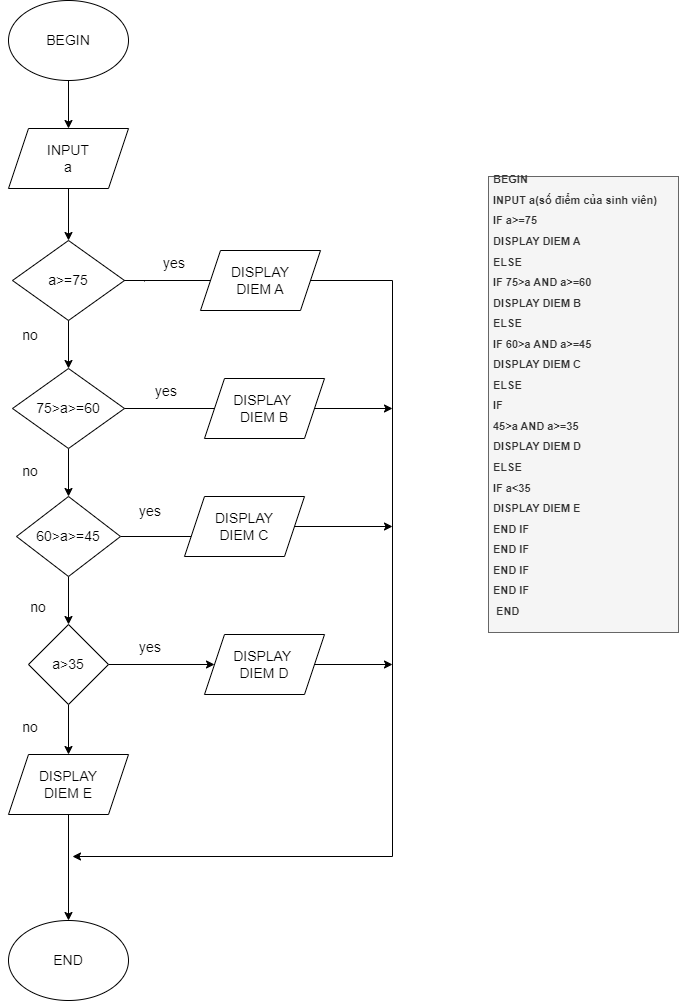

The diagram above was exported from draw.io. Its source (the exported page's mxGraphModel, read from the mxfile embedded in the PNG):
<mxGraphModel dx="780" dy="542" grid="1" gridSize="8" guides="1" tooltips="1" connect="1" arrows="1" fold="1" page="1" pageScale="1" pageWidth="1169" pageHeight="1654" math="0" shadow="0">
  <root>
    <mxCell id="0" />
    <mxCell id="1" parent="0" />
    <mxCell id="w7WJQZeparK3-06DQ5GO-1" value="&lt;h1 style=&quot;font-size: 11px;&quot;&gt;&lt;font style=&quot;font-size: 11px;&quot;&gt;BEGIN&lt;/font&gt;&lt;/h1&gt;&lt;h1 style=&quot;font-size: 11px;&quot;&gt;&lt;font style=&quot;font-size: 11px;&quot;&gt;&#09; INPUT a(số điểm của sinh viên)&lt;/font&gt;&lt;/h1&gt;&lt;h1 style=&quot;font-size: 11px;&quot;&gt;&lt;font style=&quot;font-size: 11px;&quot;&gt;&lt;span style=&quot;&quot;&gt;&#09;&lt;/span&gt; IF a&amp;gt;=75&lt;/font&gt;&lt;/h1&gt;&lt;h1 style=&quot;font-size: 11px;&quot;&gt;&lt;font style=&quot;font-size: 11px;&quot;&gt;&lt;span style=&quot;&quot;&gt;&#09;&lt;/span&gt; DISPLAY DIEM A&lt;/font&gt;&lt;/h1&gt;&lt;h1 style=&quot;font-size: 11px;&quot;&gt;&lt;font style=&quot;font-size: 11px;&quot;&gt;&lt;span style=&quot;&quot;&gt;&#09;&lt;/span&gt; ELSE&lt;/font&gt;&lt;/h1&gt;&lt;h1 style=&quot;font-size: 11px;&quot;&gt;&lt;font style=&quot;font-size: 11px;&quot;&gt;&lt;span style=&quot;&quot;&gt;&#09;&lt;/span&gt; IF 75&amp;gt;a AND a&amp;gt;=60&lt;/font&gt;&lt;/h1&gt;&lt;h1 style=&quot;font-size: 11px;&quot;&gt;&lt;font style=&quot;font-size: 11px;&quot;&gt;&lt;span style=&quot;&quot;&gt;&#09;&lt;/span&gt; DISPLAY DIEM B&lt;/font&gt;&lt;/h1&gt;&lt;h1 style=&quot;font-size: 11px;&quot;&gt;&lt;font style=&quot;font-size: 11px;&quot;&gt;&lt;span style=&quot;&quot;&gt;&#09;&lt;/span&gt; ELSE&lt;/font&gt;&lt;/h1&gt;&lt;h1 style=&quot;font-size: 11px;&quot;&gt;&lt;font style=&quot;font-size: 11px;&quot;&gt;&lt;span style=&quot;&quot;&gt;&#09;&lt;/span&gt; IF 60&amp;gt;a AND a&amp;gt;=45&lt;/font&gt;&lt;/h1&gt;&lt;h1 style=&quot;font-size: 11px;&quot;&gt;&lt;font style=&quot;font-size: 11px;&quot;&gt;&lt;span style=&quot;&quot;&gt;&#09;&lt;/span&gt; DISPLAY DIEM C&lt;/font&gt;&lt;/h1&gt;&lt;h1 style=&quot;font-size: 11px;&quot;&gt;&lt;font style=&quot;font-size: 11px;&quot;&gt;&lt;span style=&quot;&quot;&gt;&#09;&lt;/span&gt; ELSE&lt;/font&gt;&lt;/h1&gt;&lt;h1 style=&quot;font-size: 11px;&quot;&gt;&lt;font style=&quot;font-size: 11px;&quot;&gt;&lt;span style=&quot;&quot;&gt;&#09;&lt;/span&gt; IF&lt;/font&gt;&lt;/h1&gt;&lt;h1 style=&quot;font-size: 11px;&quot;&gt;&lt;font style=&quot;font-size: 11px;&quot;&gt;&lt;span style=&quot;&quot;&gt;&#09;&lt;/span&gt; 45&amp;gt;a AND a&amp;gt;=35&lt;/font&gt;&lt;/h1&gt;&lt;h1 style=&quot;font-size: 11px;&quot;&gt;&lt;font style=&quot;font-size: 11px;&quot;&gt;&lt;span style=&quot;&quot;&gt;&#09;&lt;/span&gt; DISPLAY DIEM D&lt;/font&gt;&lt;/h1&gt;&lt;h1 style=&quot;font-size: 11px;&quot;&gt;&lt;font style=&quot;font-size: 11px;&quot;&gt;&lt;span style=&quot;&quot;&gt;&#09;&lt;/span&gt; ELSE&lt;/font&gt;&lt;/h1&gt;&lt;h1 style=&quot;font-size: 11px;&quot;&gt;&lt;font style=&quot;font-size: 11px;&quot;&gt;&lt;span style=&quot;&quot;&gt;&#09;&lt;/span&gt; IF a&amp;lt;35&lt;/font&gt;&lt;/h1&gt;&lt;h1 style=&quot;font-size: 11px;&quot;&gt;&lt;font style=&quot;font-size: 11px;&quot;&gt;&lt;span style=&quot;&quot;&gt;&#09;&lt;/span&gt; DISPLAY DIEM E&lt;/font&gt;&lt;/h1&gt;&lt;h1 style=&quot;font-size: 11px;&quot;&gt;&lt;font style=&quot;font-size: 11px;&quot;&gt;&lt;span style=&quot;&quot;&gt;&#09;&lt;/span&gt; END IF&lt;/font&gt;&lt;/h1&gt;&lt;h1 style=&quot;font-size: 11px;&quot;&gt;&lt;font style=&quot;font-size: 11px;&quot;&gt;&lt;span style=&quot;&quot;&gt;&#09;&lt;/span&gt; END IF&lt;/font&gt;&lt;/h1&gt;&lt;h1 style=&quot;font-size: 11px;&quot;&gt;&lt;font style=&quot;font-size: 11px;&quot;&gt;&lt;span style=&quot;&quot;&gt;&#09;&lt;/span&gt; END IF&lt;/font&gt;&lt;/h1&gt;&lt;h1 style=&quot;font-size: 11px;&quot;&gt;&lt;font style=&quot;font-size: 11px;&quot;&gt;&lt;span style=&quot;&quot;&gt;&#09;&lt;/span&gt; END IF&lt;/font&gt;&lt;/h1&gt;&lt;h1 style=&quot;font-size: 11px;&quot;&gt;&lt;font style=&quot;font-size: 11px;&quot;&gt;&amp;nbsp;END&lt;/font&gt;&lt;/h1&gt;&lt;h1 style=&quot;font-size: 11px;&quot;&gt;&lt;font style=&quot;font-size: 11px;&quot;&gt;&amp;nbsp; &amp;nbsp; &amp;nbsp; &amp;nbsp;&amp;nbsp;&lt;/font&gt;&lt;/h1&gt;" style="text;html=1;strokeColor=#666666;fillColor=#f5f5f5;spacing=5;spacingTop=-20;whiteSpace=wrap;overflow=hidden;rounded=0;fontColor=#333333;" parent="1" vertex="1">
      <mxGeometry x="552" y="184" width="190" height="456" as="geometry" />
    </mxCell>
    <mxCell id="w7WJQZeparK3-06DQ5GO-9" value="" style="edgeStyle=orthogonalEdgeStyle;rounded=0;orthogonalLoop=1;jettySize=auto;html=1;fontSize=14;" parent="1" source="w7WJQZeparK3-06DQ5GO-2" target="w7WJQZeparK3-06DQ5GO-3" edge="1">
      <mxGeometry relative="1" as="geometry" />
    </mxCell>
    <mxCell id="w7WJQZeparK3-06DQ5GO-2" value="&lt;font style=&quot;font-size: 14px;&quot;&gt;BEGIN&lt;/font&gt;" style="ellipse;whiteSpace=wrap;html=1;fontSize=11;" parent="1" vertex="1">
      <mxGeometry x="72" y="8" width="120" height="80" as="geometry" />
    </mxCell>
    <mxCell id="w7WJQZeparK3-06DQ5GO-10" value="" style="edgeStyle=orthogonalEdgeStyle;rounded=0;orthogonalLoop=1;jettySize=auto;html=1;fontSize=14;" parent="1" source="w7WJQZeparK3-06DQ5GO-3" target="w7WJQZeparK3-06DQ5GO-4" edge="1">
      <mxGeometry relative="1" as="geometry" />
    </mxCell>
    <mxCell id="w7WJQZeparK3-06DQ5GO-3" value="INPUT&lt;br&gt;a" style="shape=parallelogram;perimeter=parallelogramPerimeter;whiteSpace=wrap;html=1;fixedSize=1;fontSize=14;" parent="1" vertex="1">
      <mxGeometry x="72" y="136" width="120" height="60" as="geometry" />
    </mxCell>
    <mxCell id="w7WJQZeparK3-06DQ5GO-11" value="" style="edgeStyle=orthogonalEdgeStyle;rounded=0;orthogonalLoop=1;jettySize=auto;html=1;fontSize=14;" parent="1" source="w7WJQZeparK3-06DQ5GO-4" target="w7WJQZeparK3-06DQ5GO-5" edge="1">
      <mxGeometry relative="1" as="geometry" />
    </mxCell>
    <mxCell id="w7WJQZeparK3-06DQ5GO-4" value="a&amp;gt;=75" style="rhombus;whiteSpace=wrap;html=1;fontSize=14;" parent="1" vertex="1">
      <mxGeometry x="76" y="248" width="112" height="80" as="geometry" />
    </mxCell>
    <mxCell id="w7WJQZeparK3-06DQ5GO-12" value="" style="edgeStyle=orthogonalEdgeStyle;rounded=0;orthogonalLoop=1;jettySize=auto;html=1;fontSize=14;" parent="1" source="w7WJQZeparK3-06DQ5GO-5" target="w7WJQZeparK3-06DQ5GO-6" edge="1">
      <mxGeometry relative="1" as="geometry" />
    </mxCell>
    <mxCell id="w7WJQZeparK3-06DQ5GO-5" value="75&amp;gt;a&amp;gt;=60" style="rhombus;whiteSpace=wrap;html=1;fontSize=14;" parent="1" vertex="1">
      <mxGeometry x="76" y="376" width="112" height="80" as="geometry" />
    </mxCell>
    <mxCell id="w7WJQZeparK3-06DQ5GO-13" value="" style="edgeStyle=orthogonalEdgeStyle;rounded=0;orthogonalLoop=1;jettySize=auto;html=1;fontSize=14;" parent="1" source="w7WJQZeparK3-06DQ5GO-6" edge="1">
      <mxGeometry relative="1" as="geometry">
        <mxPoint x="132" y="632" as="targetPoint" />
      </mxGeometry>
    </mxCell>
    <mxCell id="w7WJQZeparK3-06DQ5GO-19" style="edgeStyle=orthogonalEdgeStyle;rounded=0;orthogonalLoop=1;jettySize=auto;html=1;fontSize=14;" parent="1" source="w7WJQZeparK3-06DQ5GO-6" edge="1">
      <mxGeometry relative="1" as="geometry">
        <mxPoint x="320" y="544" as="targetPoint" />
      </mxGeometry>
    </mxCell>
    <mxCell id="w7WJQZeparK3-06DQ5GO-6" value="60&amp;gt;a&amp;gt;=45" style="rhombus;whiteSpace=wrap;html=1;fontSize=14;" parent="1" vertex="1">
      <mxGeometry x="80" y="504" width="104" height="80" as="geometry" />
    </mxCell>
    <mxCell id="w7WJQZeparK3-06DQ5GO-44" style="edgeStyle=orthogonalEdgeStyle;rounded=0;orthogonalLoop=1;jettySize=auto;html=1;fontSize=14;" parent="1" source="w7WJQZeparK3-06DQ5GO-8" target="w7WJQZeparK3-06DQ5GO-36" edge="1">
      <mxGeometry relative="1" as="geometry" />
    </mxCell>
    <mxCell id="w7WJQZeparK3-06DQ5GO-57" style="edgeStyle=orthogonalEdgeStyle;rounded=0;orthogonalLoop=1;jettySize=auto;html=1;entryX=0;entryY=0.5;entryDx=0;entryDy=0;fontSize=14;" parent="1" source="w7WJQZeparK3-06DQ5GO-8" target="w7WJQZeparK3-06DQ5GO-34" edge="1">
      <mxGeometry relative="1" as="geometry" />
    </mxCell>
    <mxCell id="w7WJQZeparK3-06DQ5GO-8" value="a&amp;gt;35" style="rhombus;whiteSpace=wrap;html=1;fontSize=14;" parent="1" vertex="1">
      <mxGeometry x="92" y="632" width="80" height="80" as="geometry" />
    </mxCell>
    <mxCell id="w7WJQZeparK3-06DQ5GO-15" value="END" style="ellipse;whiteSpace=wrap;html=1;fontSize=14;" parent="1" vertex="1">
      <mxGeometry x="72" y="928" width="120" height="80" as="geometry" />
    </mxCell>
    <mxCell id="w7WJQZeparK3-06DQ5GO-23" value="" style="edgeStyle=orthogonalEdgeStyle;rounded=0;orthogonalLoop=1;jettySize=auto;html=1;fontSize=14;endArrow=none;" parent="1" source="w7WJQZeparK3-06DQ5GO-4" edge="1">
      <mxGeometry relative="1" as="geometry">
        <mxPoint x="208" y="289" as="targetPoint" />
        <mxPoint x="188" y="288" as="sourcePoint" />
        <Array as="points" />
      </mxGeometry>
    </mxCell>
    <mxCell id="w7WJQZeparK3-06DQ5GO-24" value="yes" style="text;html=1;strokeColor=none;fillColor=none;align=center;verticalAlign=middle;whiteSpace=wrap;rounded=0;fontSize=14;" parent="1" vertex="1">
      <mxGeometry x="208" y="256" width="60" height="30" as="geometry" />
    </mxCell>
    <mxCell id="w7WJQZeparK3-06DQ5GO-25" value="" style="endArrow=none;html=1;rounded=0;fontSize=14;exitX=1;exitY=0.5;exitDx=0;exitDy=0;startArrow=none;" parent="1" source="w7WJQZeparK3-06DQ5GO-29" edge="1">
      <mxGeometry width="50" height="50" relative="1" as="geometry">
        <mxPoint x="192" y="280" as="sourcePoint" />
        <mxPoint x="312" y="288" as="targetPoint" />
      </mxGeometry>
    </mxCell>
    <mxCell id="w7WJQZeparK3-06DQ5GO-28" style="edgeStyle=orthogonalEdgeStyle;rounded=0;orthogonalLoop=1;jettySize=auto;html=1;entryX=0.5;entryY=0;entryDx=0;entryDy=0;fontSize=14;startArrow=none;" parent="1" source="w7WJQZeparK3-06DQ5GO-36" target="w7WJQZeparK3-06DQ5GO-15" edge="1">
      <mxGeometry relative="1" as="geometry">
        <mxPoint x="132" y="944" as="sourcePoint" />
      </mxGeometry>
    </mxCell>
    <mxCell id="w7WJQZeparK3-06DQ5GO-30" value="" style="endArrow=none;html=1;rounded=0;fontSize=14;exitX=1;exitY=0.5;exitDx=0;exitDy=0;" parent="1" source="w7WJQZeparK3-06DQ5GO-4" target="w7WJQZeparK3-06DQ5GO-29" edge="1">
      <mxGeometry width="50" height="50" relative="1" as="geometry">
        <mxPoint x="188" y="288" as="sourcePoint" />
        <mxPoint x="312" y="288" as="targetPoint" />
      </mxGeometry>
    </mxCell>
    <mxCell id="w7WJQZeparK3-06DQ5GO-38" style="edgeStyle=orthogonalEdgeStyle;rounded=0;orthogonalLoop=1;jettySize=auto;html=1;fontSize=14;" parent="1" source="w7WJQZeparK3-06DQ5GO-29" edge="1">
      <mxGeometry relative="1" as="geometry">
        <mxPoint x="136" y="864" as="targetPoint" />
        <Array as="points">
          <mxPoint x="456" y="288" />
          <mxPoint x="456" y="864" />
        </Array>
      </mxGeometry>
    </mxCell>
    <mxCell id="w7WJQZeparK3-06DQ5GO-29" value="DISPLAY&lt;br&gt;DIEM A" style="shape=parallelogram;perimeter=parallelogramPerimeter;whiteSpace=wrap;html=1;fixedSize=1;fontSize=14;" parent="1" vertex="1">
      <mxGeometry x="264" y="258" width="120" height="60" as="geometry" />
    </mxCell>
    <mxCell id="w7WJQZeparK3-06DQ5GO-32" value="" style="edgeStyle=orthogonalEdgeStyle;rounded=0;orthogonalLoop=1;jettySize=auto;html=1;fontSize=14;endArrow=none;" parent="1" source="w7WJQZeparK3-06DQ5GO-5" target="w7WJQZeparK3-06DQ5GO-31" edge="1">
      <mxGeometry relative="1" as="geometry">
        <mxPoint x="320" y="416" as="targetPoint" />
        <mxPoint x="188" y="416" as="sourcePoint" />
      </mxGeometry>
    </mxCell>
    <mxCell id="w7WJQZeparK3-06DQ5GO-41" style="edgeStyle=orthogonalEdgeStyle;rounded=0;orthogonalLoop=1;jettySize=auto;html=1;fontSize=14;" parent="1" source="w7WJQZeparK3-06DQ5GO-31" edge="1">
      <mxGeometry relative="1" as="geometry">
        <mxPoint x="456" y="416" as="targetPoint" />
      </mxGeometry>
    </mxCell>
    <mxCell id="w7WJQZeparK3-06DQ5GO-31" value="DISPLAY&amp;nbsp;&lt;br&gt;DIEM B" style="shape=parallelogram;perimeter=parallelogramPerimeter;whiteSpace=wrap;html=1;fixedSize=1;fontSize=14;" parent="1" vertex="1">
      <mxGeometry x="268" y="386" width="120" height="60" as="geometry" />
    </mxCell>
    <mxCell id="w7WJQZeparK3-06DQ5GO-42" style="edgeStyle=orthogonalEdgeStyle;rounded=0;orthogonalLoop=1;jettySize=auto;html=1;fontSize=14;" parent="1" source="w7WJQZeparK3-06DQ5GO-33" edge="1">
      <mxGeometry relative="1" as="geometry">
        <mxPoint x="456" y="534" as="targetPoint" />
      </mxGeometry>
    </mxCell>
    <mxCell id="w7WJQZeparK3-06DQ5GO-33" value="DISPLAY&lt;br&gt;DIEM C" style="shape=parallelogram;perimeter=parallelogramPerimeter;whiteSpace=wrap;html=1;fixedSize=1;fontSize=14;" parent="1" vertex="1">
      <mxGeometry x="248" y="504" width="120" height="60" as="geometry" />
    </mxCell>
    <mxCell id="w7WJQZeparK3-06DQ5GO-43" style="edgeStyle=orthogonalEdgeStyle;rounded=0;orthogonalLoop=1;jettySize=auto;html=1;fontSize=14;" parent="1" source="w7WJQZeparK3-06DQ5GO-34" edge="1">
      <mxGeometry relative="1" as="geometry">
        <mxPoint x="456" y="672" as="targetPoint" />
      </mxGeometry>
    </mxCell>
    <mxCell id="w7WJQZeparK3-06DQ5GO-34" value="DISPLAY&amp;nbsp;&lt;br&gt;DIEM D" style="shape=parallelogram;perimeter=parallelogramPerimeter;whiteSpace=wrap;html=1;fixedSize=1;fontSize=14;" parent="1" vertex="1">
      <mxGeometry x="268" y="642" width="120" height="60" as="geometry" />
    </mxCell>
    <mxCell id="w7WJQZeparK3-06DQ5GO-36" value="DISPLAY&lt;br&gt;DIEM E" style="shape=parallelogram;perimeter=parallelogramPerimeter;whiteSpace=wrap;html=1;fixedSize=1;fontSize=14;" parent="1" vertex="1">
      <mxGeometry x="72" y="762" width="120" height="60" as="geometry" />
    </mxCell>
    <mxCell id="w7WJQZeparK3-06DQ5GO-45" value="no" style="text;html=1;strokeColor=none;fillColor=none;align=center;verticalAlign=middle;whiteSpace=wrap;rounded=0;fontSize=14;" parent="1" vertex="1">
      <mxGeometry x="64" y="328" width="60" height="30" as="geometry" />
    </mxCell>
    <mxCell id="w7WJQZeparK3-06DQ5GO-46" value="yes" style="text;html=1;strokeColor=none;fillColor=none;align=center;verticalAlign=middle;whiteSpace=wrap;rounded=0;fontSize=14;" parent="1" vertex="1">
      <mxGeometry x="200" y="384" width="60" height="30" as="geometry" />
    </mxCell>
    <mxCell id="w7WJQZeparK3-06DQ5GO-49" value="no" style="text;html=1;strokeColor=none;fillColor=none;align=center;verticalAlign=middle;whiteSpace=wrap;rounded=0;fontSize=14;" parent="1" vertex="1">
      <mxGeometry x="64" y="464" width="60" height="30" as="geometry" />
    </mxCell>
    <mxCell id="w7WJQZeparK3-06DQ5GO-50" value="yes" style="text;html=1;strokeColor=none;fillColor=none;align=center;verticalAlign=middle;whiteSpace=wrap;rounded=0;fontSize=14;" parent="1" vertex="1">
      <mxGeometry x="184" y="504" width="60" height="30" as="geometry" />
    </mxCell>
    <mxCell id="w7WJQZeparK3-06DQ5GO-51" value="no" style="text;html=1;strokeColor=none;fillColor=none;align=center;verticalAlign=middle;whiteSpace=wrap;rounded=0;fontSize=14;" parent="1" vertex="1">
      <mxGeometry x="72" y="600" width="60" height="30" as="geometry" />
    </mxCell>
    <mxCell id="w7WJQZeparK3-06DQ5GO-53" value="no" style="text;html=1;strokeColor=none;fillColor=none;align=center;verticalAlign=middle;whiteSpace=wrap;rounded=0;fontSize=14;" parent="1" vertex="1">
      <mxGeometry x="64" y="720" width="60" height="30" as="geometry" />
    </mxCell>
    <mxCell id="w7WJQZeparK3-06DQ5GO-58" value="yes" style="text;html=1;strokeColor=none;fillColor=none;align=center;verticalAlign=middle;whiteSpace=wrap;rounded=0;fontSize=14;" parent="1" vertex="1">
      <mxGeometry x="184" y="640" width="60" height="30" as="geometry" />
    </mxCell>
  </root>
</mxGraphModel>